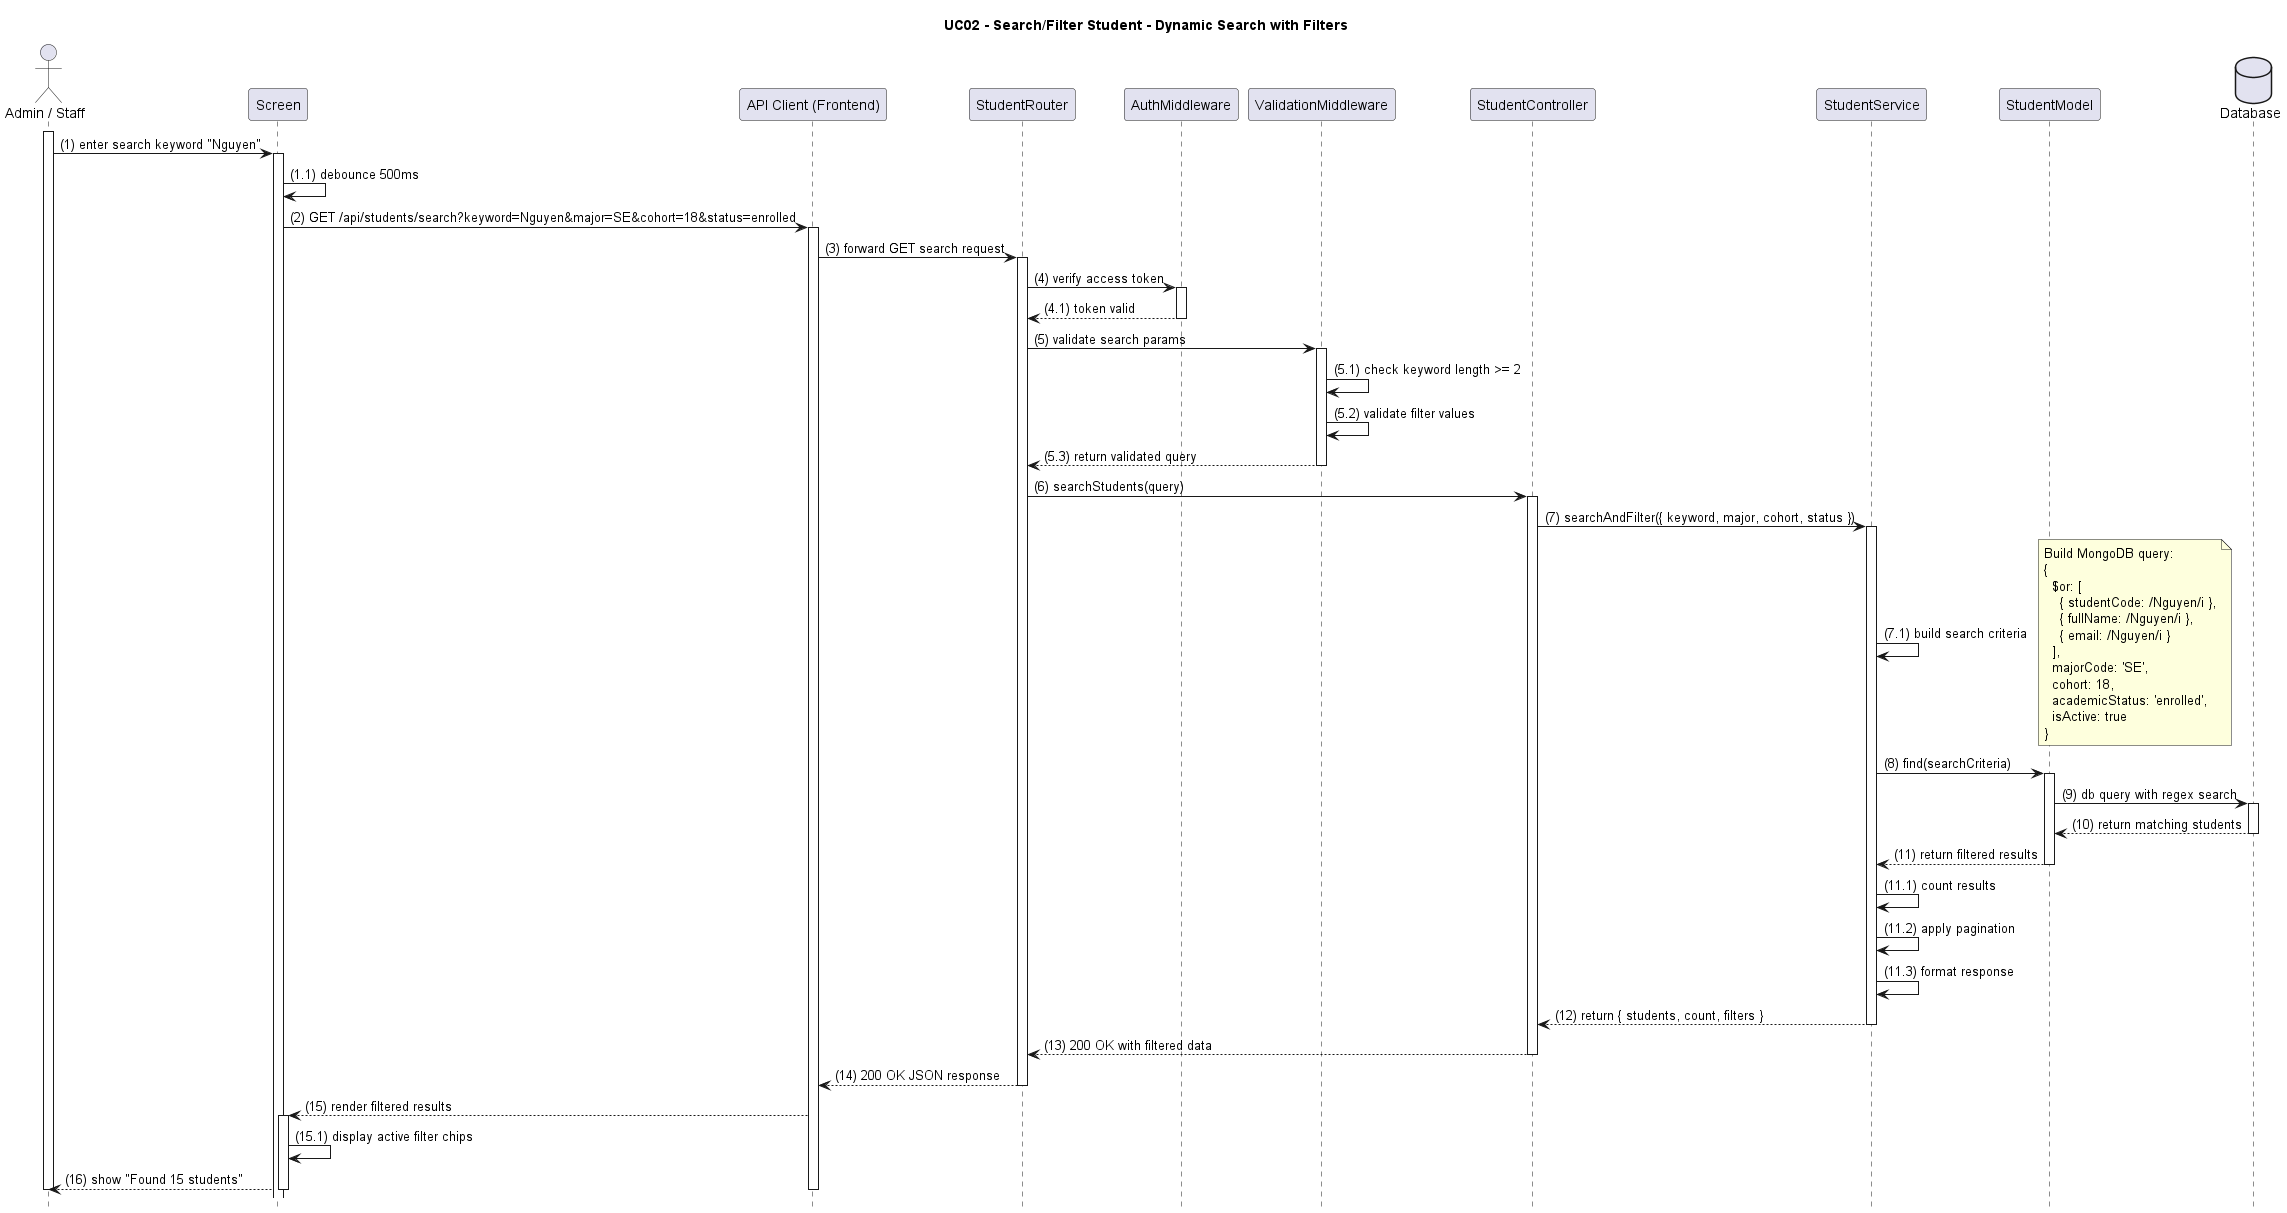

The diagram above was rendered by PlantUML. Its source (embedded in the PNG):
@startuml
title UC02 - Search/Filter Student - Dynamic Search with Filters

hide footbox

actor PrimaryActor as "Admin / Staff"
participant Screen as "Screen"
participant APIClient as "API Client (Frontend)"
participant StudentRouter as "StudentRouter"
participant AuthMiddleware as "AuthMiddleware"
participant ValidationMiddleware as "ValidationMiddleware"
participant StudentController as "StudentController"
participant StudentService as "StudentService"
participant StudentModel as "StudentModel"
database DB as "Database"

activate PrimaryActor
PrimaryActor -> Screen: (1) enter search keyword "Nguyen"
activate Screen

Screen -> Screen: (1.1) debounce 500ms
Screen -> APIClient: (2) GET /api/students/search?keyword=Nguyen&major=SE&cohort=18&status=enrolled
activate APIClient
APIClient -> StudentRouter: (3) forward GET search request
activate StudentRouter

StudentRouter -> AuthMiddleware: (4) verify access token
activate AuthMiddleware
AuthMiddleware --> StudentRouter: (4.1) token valid
deactivate AuthMiddleware

StudentRouter -> ValidationMiddleware: (5) validate search params
activate ValidationMiddleware
ValidationMiddleware -> ValidationMiddleware: (5.1) check keyword length >= 2
ValidationMiddleware -> ValidationMiddleware: (5.2) validate filter values
ValidationMiddleware --> StudentRouter: (5.3) return validated query
deactivate ValidationMiddleware

StudentRouter -> StudentController: (6) searchStudents(query)
activate StudentController
StudentController -> StudentService: (7) searchAndFilter({ keyword, major, cohort, status })
activate StudentService

StudentService -> StudentService: (7.1) build search criteria
note right
  Build MongoDB query:
  {
    $or: [
      { studentCode: /Nguyen/i },
      { fullName: /Nguyen/i },
      { email: /Nguyen/i }
    ],
    majorCode: 'SE',
    cohort: 18,
    academicStatus: 'enrolled',
    isActive: true
  }
end note

StudentService -> StudentModel: (8) find(searchCriteria)
activate StudentModel
StudentModel -> DB: (9) db query with regex search
activate DB
DB --> StudentModel: (10) return matching students
deactivate DB
StudentModel --> StudentService: (11) return filtered results
deactivate StudentModel

StudentService -> StudentService: (11.1) count results
StudentService -> StudentService: (11.2) apply pagination
StudentService -> StudentService: (11.3) format response
StudentService --> StudentController: (12) return { students, count, filters }
deactivate StudentService

StudentController --> StudentRouter: (13) 200 OK with filtered data
deactivate StudentController
StudentRouter --> APIClient: (14) 200 OK JSON response
deactivate StudentRouter
APIClient --> Screen: (15) render filtered results
activate Screen
Screen -> Screen: (15.1) display active filter chips
Screen --> PrimaryActor: (16) show "Found 15 students"
deactivate Screen
deactivate APIClient
deactivate PrimaryActor

@enduml